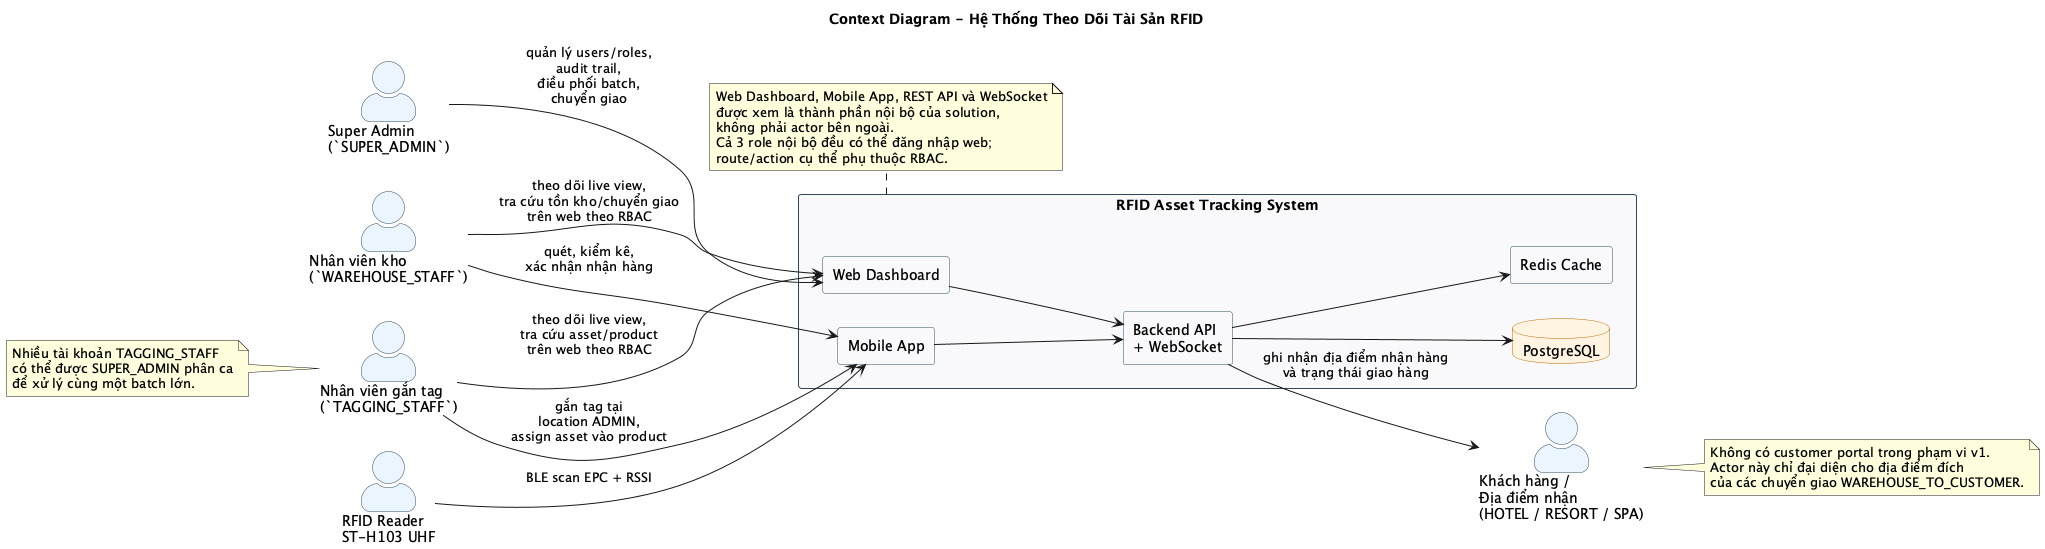

The diagram above was rendered by PlantUML. Its source (embedded in the PNG):
@startuml
title Context Diagram - Hệ Thống Theo Dõi Tài Sản RFID

left to right direction
skinparam shadowing false
skinparam actorStyle awesome
skinparam packageStyle rectangle

skinparam rectangle {
  BackgroundColor #F8F9FA
  BorderColor #2F4858
}

skinparam database {
  BackgroundColor #FFF3E0
  BorderColor #B26A00
}

skinparam actor {
  BackgroundColor #EAF4FF
  BorderColor #2F4858
}

actor "Super Admin\n(`SUPER_ADMIN`)" as SA
actor "Nhân viên gắn tag\n(`TAGGING_STAFF`)" as TS
actor "Nhân viên kho\n(`WAREHOUSE_STAFF`)" as WS
actor "RFID Reader\nST-H103 UHF" as Reader
actor "Khách hàng /\nĐịa điểm nhận\n(HOTEL / RESORT / SPA)" as Customer

rectangle "RFID Asset Tracking System" as System {
  rectangle "Web Dashboard" as Web
  rectangle "Mobile App" as Mobile
  rectangle "Backend API\n+ WebSocket" as API
  database "PostgreSQL" as DB
  rectangle "Redis Cache" as Redis

  Web --> API
  Mobile --> API
  API --> DB
  API --> Redis
}

SA --> Web : quản lý users/roles,\naudit trail,\nđiều phối batch,\nchuyển giao
TS --> Web : theo dõi live view,\ntra cứu asset/product\ntrên web theo RBAC
WS --> Web : theo dõi live view,\ntra cứu tồn kho/chuyển giao\ntrên web theo RBAC
TS --> Mobile : gắn tag tại\nlocation ADMIN,\nassign asset vào product
WS --> Mobile : quét, kiểm kê,\nxác nhận nhận hàng
Reader --> Mobile : BLE scan EPC + RSSI
API --> Customer : ghi nhận địa điểm nhận hàng\nvà trạng thái giao hàng

note bottom of System
Web Dashboard, Mobile App, REST API và WebSocket
được xem là thành phần nội bộ của solution,
không phải actor bên ngoài.
Cả 3 role nội bộ đều có thể đăng nhập web;
route/action cụ thể phụ thuộc RBAC.
end note

note left of TS
Nhiều tài khoản TAGGING_STAFF
có thể được SUPER_ADMIN phân ca
để xử lý cùng một batch lớn.
end note

note right of Customer
Không có customer portal trong phạm vi v1.
Actor này chỉ đại diện cho địa điểm đích
của các chuyển giao WAREHOUSE_TO_CUSTOMER.
end note

@enduml